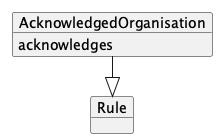

The diagram above was rendered by PlantUML. Its source (embedded in the PNG):
@startuml
!pragma layout elk
left to right direction

    object "AcknowledgedOrganisation" as AcknowledgedOrganisation {
        acknowledges
    }
    object "Rule" as Rule
    AcknowledgedOrganisation --|> Rule

@enduml